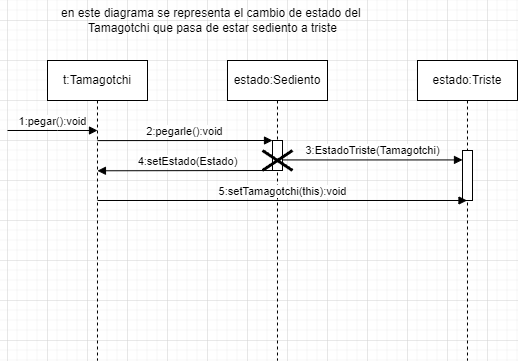

The diagram above was exported from draw.io. Its source (the exported page's mxGraphModel, read from the mxfile embedded in the PNG):
<mxGraphModel dx="1573" dy="1408" grid="1" gridSize="10" guides="1" tooltips="1" connect="1" arrows="1" fold="1" page="1" pageScale="1" pageWidth="850" pageHeight="1100" math="0" shadow="0">
  <root>
    <mxCell id="0" />
    <mxCell id="1" parent="0" />
    <mxCell id="aM9ryv3xv72pqoxQDRHE-1" value="t:Tamagotchi" style="shape=umlLifeline;perimeter=lifelinePerimeter;whiteSpace=wrap;html=1;container=0;dropTarget=0;collapsible=0;recursiveResize=0;outlineConnect=0;portConstraint=eastwest;newEdgeStyle={&quot;edgeStyle&quot;:&quot;elbowEdgeStyle&quot;,&quot;elbow&quot;:&quot;vertical&quot;,&quot;curved&quot;:0,&quot;rounded&quot;:0};" parent="1" vertex="1">
      <mxGeometry x="40" y="40" width="100" height="300" as="geometry" />
    </mxCell>
    <mxCell id="aM9ryv3xv72pqoxQDRHE-5" value="estado:Sediento" style="shape=umlLifeline;perimeter=lifelinePerimeter;whiteSpace=wrap;html=1;container=0;dropTarget=0;collapsible=0;recursiveResize=0;outlineConnect=0;portConstraint=eastwest;newEdgeStyle={&quot;edgeStyle&quot;:&quot;elbowEdgeStyle&quot;,&quot;elbow&quot;:&quot;vertical&quot;,&quot;curved&quot;:0,&quot;rounded&quot;:0};" parent="1" vertex="1">
      <mxGeometry x="220" y="40" width="100" height="300" as="geometry" />
    </mxCell>
    <mxCell id="aM9ryv3xv72pqoxQDRHE-6" value="" style="html=1;points=[];perimeter=orthogonalPerimeter;outlineConnect=0;targetShapes=umlLifeline;portConstraint=eastwest;newEdgeStyle={&quot;edgeStyle&quot;:&quot;elbowEdgeStyle&quot;,&quot;elbow&quot;:&quot;vertical&quot;,&quot;curved&quot;:0,&quot;rounded&quot;:0};" parent="aM9ryv3xv72pqoxQDRHE-5" vertex="1">
      <mxGeometry x="45" y="80" width="10" height="30" as="geometry" />
    </mxCell>
    <mxCell id="J8yypVb5a0Mis7CeArzR-6" value="" style="shape=umlDestroy;whiteSpace=wrap;html=1;strokeWidth=3;targetShapes=umlLifeline;" vertex="1" parent="aM9ryv3xv72pqoxQDRHE-5">
      <mxGeometry x="35" y="90" width="30" height="20" as="geometry" />
    </mxCell>
    <mxCell id="aM9ryv3xv72pqoxQDRHE-7" value="2:pegarle():void" style="html=1;verticalAlign=bottom;endArrow=block;edgeStyle=elbowEdgeStyle;elbow=vertical;curved=0;rounded=0;exitX=0.5;exitY=0.267;exitDx=0;exitDy=0;exitPerimeter=0;" parent="1" source="aM9ryv3xv72pqoxQDRHE-1" target="aM9ryv3xv72pqoxQDRHE-6" edge="1">
      <mxGeometry relative="1" as="geometry">
        <mxPoint x="94.99999999999989" y="120" as="sourcePoint" />
        <Array as="points">
          <mxPoint x="180" y="120" />
        </Array>
      </mxGeometry>
    </mxCell>
    <mxCell id="aM9ryv3xv72pqoxQDRHE-9" value="4:setEstado(Estado)" style="html=1;verticalAlign=bottom;endArrow=block;edgeStyle=elbowEdgeStyle;elbow=vertical;curved=0;rounded=0;" parent="1" edge="1">
      <mxGeometry relative="1" as="geometry">
        <mxPoint x="269.5" y="150" as="sourcePoint" />
        <Array as="points" />
        <mxPoint x="89.92857142857144" y="150.00428571428571" as="targetPoint" />
      </mxGeometry>
    </mxCell>
    <mxCell id="J8yypVb5a0Mis7CeArzR-1" value="1:pegar():void" style="html=1;verticalAlign=bottom;endArrow=block;curved=0;rounded=0;" edge="1" parent="1">
      <mxGeometry width="80" relative="1" as="geometry">
        <mxPoint y="110" as="sourcePoint" />
        <mxPoint x="90" y="110" as="targetPoint" />
        <Array as="points">
          <mxPoint x="50" y="110" />
        </Array>
      </mxGeometry>
    </mxCell>
    <mxCell id="J8yypVb5a0Mis7CeArzR-2" value="estado:Triste" style="shape=umlLifeline;perimeter=lifelinePerimeter;whiteSpace=wrap;html=1;container=1;dropTarget=0;collapsible=0;recursiveResize=0;outlineConnect=0;portConstraint=eastwest;newEdgeStyle={&quot;curved&quot;:0,&quot;rounded&quot;:0};" vertex="1" parent="1">
      <mxGeometry x="410" y="40" width="100" height="300" as="geometry" />
    </mxCell>
    <mxCell id="J8yypVb5a0Mis7CeArzR-5" value="" style="html=1;points=[[0,0,0,0,5],[0,1,0,0,-5],[1,0,0,0,5],[1,1,0,0,-5]];perimeter=orthogonalPerimeter;outlineConnect=0;targetShapes=umlLifeline;portConstraint=eastwest;newEdgeStyle={&quot;curved&quot;:0,&quot;rounded&quot;:0};" vertex="1" parent="J8yypVb5a0Mis7CeArzR-2">
      <mxGeometry x="45" y="90" width="10" height="50" as="geometry" />
    </mxCell>
    <mxCell id="J8yypVb5a0Mis7CeArzR-4" value="3:EstadoTriste(Tamagotchi)" style="html=1;verticalAlign=bottom;endArrow=block;curved=0;rounded=0;" edge="1" parent="1">
      <mxGeometry width="80" relative="1" as="geometry">
        <mxPoint x="275" y="139.43" as="sourcePoint" />
        <mxPoint x="455" y="139.43" as="targetPoint" />
      </mxGeometry>
    </mxCell>
    <mxCell id="J8yypVb5a0Mis7CeArzR-8" value="5:setTamagotchi(this):void" style="html=1;verticalAlign=bottom;endArrow=block;curved=0;rounded=0;" edge="1" parent="1" target="J8yypVb5a0Mis7CeArzR-2">
      <mxGeometry width="80" relative="1" as="geometry">
        <mxPoint x="90" y="180" as="sourcePoint" />
        <mxPoint x="170" y="180" as="targetPoint" />
      </mxGeometry>
    </mxCell>
    <mxCell id="J8yypVb5a0Mis7CeArzR-10" value="en este diagrama se representa el cambio de estado del&amp;nbsp;&lt;div&gt;Tamagotchi&amp;nbsp;&lt;span style=&quot;background-color: initial;&quot;&gt;que pasa de estar sediento a triste&lt;/span&gt;&lt;/div&gt;" style="text;html=1;align=center;verticalAlign=middle;resizable=0;points=[];autosize=1;strokeColor=none;fillColor=none;" vertex="1" parent="1">
      <mxGeometry x="40" y="-20" width="330" height="40" as="geometry" />
    </mxCell>
  </root>
</mxGraphModel>